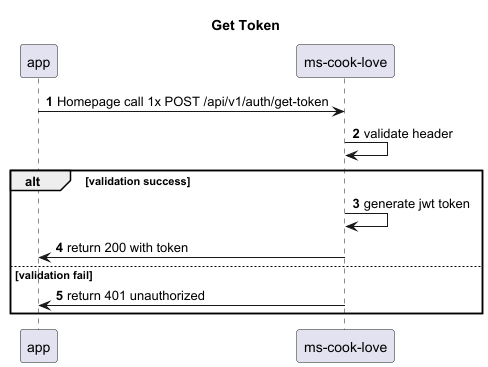

The diagram above was rendered by PlantUML. Its source (embedded in the PNG):
@startuml
'https://plantuml.com/sequence-diagram

title Get Token
autonumber
participant app
participant "ms-cook-love" as mcl

app -> mcl: Homepage call 1x POST /api/v1/auth/get-token
mcl -> mcl: validate header
alt validation success
 mcl -> mcl: generate jwt token
 mcl -> app: return 200 with token
else validation fail
    mcl->app: return 401 unauthorized
end

@enduml